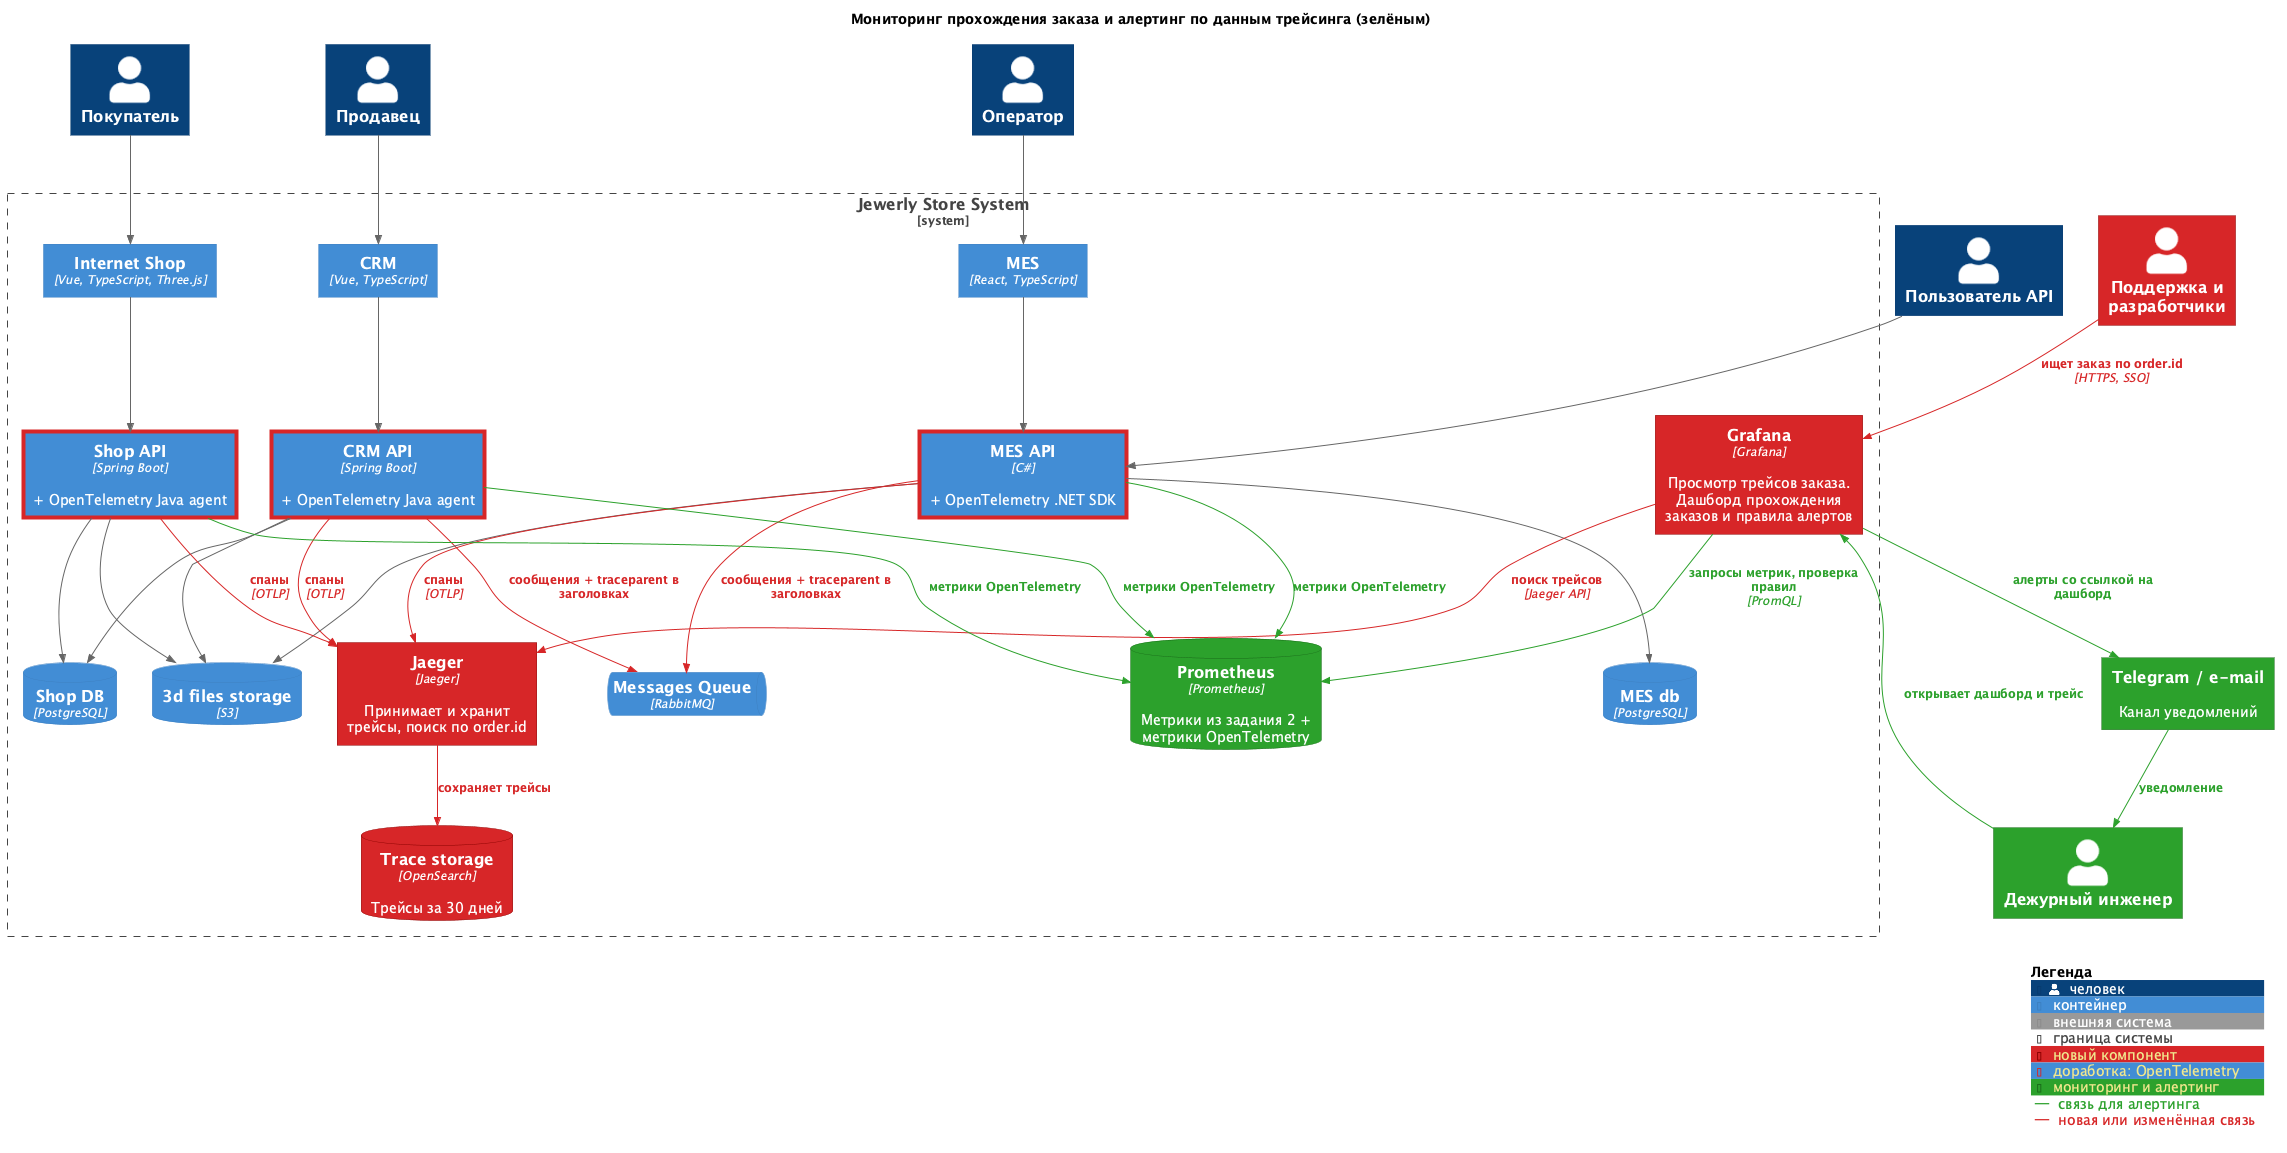

The diagram above was rendered by PlantUML. Its source (embedded in the PNG):
@startuml
!include <C4/C4_Container>

!$LEGEND_TITLE_TEXT = "Легенда"
UpdateElementStyle("person", $legendText="человек")
UpdateElementStyle("container", $legendText="контейнер")
UpdateElementStyle("external_system", $legendText="внешняя система")
UpdateBoundaryStyle("system", $legendText="граница системы")

title Мониторинг прохождения заказа и алертинг по данным трейсинга (зелёным)

AddElementTag("new", $bgColor="#d62728", $borderColor="#8b0000", $legendText="новый компонент")
AddElementTag("changed", $bgColor="#438DD5", $borderColor="#d62728", $borderThickness="4", $legendText="доработка: OpenTelemetry")
AddElementTag("alert", $bgColor="#2ca02c", $borderColor="#1a6b1a", $legendText="мониторинг и алертинг")
AddRelTag("alert", $textColor="#2ca02c", $lineColor="#2ca02c", $legendText="связь для алертинга")
AddRelTag("new", $textColor="#d62728", $lineColor="#d62728", $legendText="новая или изменённая связь")

Person(customer, "Покупатель")
Person(seller, "Продавец")
Person(apiUser, "Пользователь API")
Person(operator, "Оператор")
Person(support, "Поддержка и разработчики", $tags="new")
Person(onCall, "Дежурный инженер", $tags="alert")
System_Ext(messenger, "Telegram / e-mail", "Канал уведомлений", $tags="alert")

System_Boundary(sys, "Jewerly Store System") {
  Container(shop, "Internet Shop", "Vue, TypeScript, Three.js")
  Container(shopApi, "Shop API", "Spring Boot", "+ OpenTelemetry Java agent", $tags="changed")
  ContainerDb(shopDb, "Shop DB", "PostgreSQL")
  Container(crm, "CRM", "Vue, TypeScript")
  Container(crmApi, "CRM API", "Spring Boot", "+ OpenTelemetry Java agent", $tags="changed")
  ContainerQueue(mq, "Messages Queue", "RabbitMQ")
  ContainerDb(s3, "3d files storage", "S3")
  Container(mes, "MES", "React, TypeScript")
  Container(mesApi, "MES API", "C#", "+ OpenTelemetry .NET SDK", $tags="changed")
  ContainerDb(mesDb, "MES db", "PostgreSQL")

  Container(jaeger, "Jaeger", "Jaeger", "Принимает и хранит трейсы, поиск по order.id", $tags="new")
  ContainerDb(traceStorage, "Trace storage", "OpenSearch", "Трейсы за 30 дней", $tags="new")
  ContainerDb(prometheus, "Prometheus", "Prometheus", "Метрики из задания 2 + метрики OpenTelemetry", $tags="alert")
  Container(grafana, "Grafana", "Grafana", "Просмотр трейсов заказа. Дашборд прохождения заказов и правила алертов", $tags="new")
}

Rel(customer, shop, "")
Rel(shop, shopApi, "")
Rel(shopApi, shopDb, "")
Rel(shopApi, s3, "")
Rel(seller, crm, "")
Rel(crm, crmApi, "")
Rel(crmApi, shopDb, "")
Rel(crmApi, s3, "")
Rel(crmApi, mq, "сообщения + traceparent в заголовках", $tags="new")
Rel(mesApi, mq, "сообщения + traceparent в заголовках", $tags="new")
Rel(apiUser, mesApi, "")
Rel(operator, mes, "")
Rel(mes, mesApi, "")
Rel(mesApi, s3, "")
Rel(mesApi, mesDb, "")

Rel(shopApi, jaeger, "спаны", "OTLP", $tags="new")
Rel(crmApi, jaeger, "спаны", "OTLP", $tags="new")
Rel(mesApi, jaeger, "спаны", "OTLP", $tags="new")
Rel(jaeger, traceStorage, "сохраняет трейсы", $tags="new")
Rel(grafana, jaeger, "поиск трейсов", "Jaeger API", $tags="new")
Rel(support, grafana, "ищет заказ по order.id", "HTTPS, SSO", $tags="new")

Rel(shopApi, prometheus, "метрики OpenTelemetry", $tags="alert")
Rel(crmApi, prometheus, "метрики OpenTelemetry", $tags="alert")
Rel(mesApi, prometheus, "метрики OpenTelemetry", $tags="alert")
Rel(grafana, prometheus, "запросы метрик, проверка правил", "PromQL", $tags="alert")
Rel(grafana, messenger, "алерты со ссылкой на дашборд", $tags="alert")
Rel(messenger, onCall, "уведомление", $tags="alert")
Rel(onCall, grafana, "открывает дашборд и трейс", $tags="alert")

SHOW_LEGEND()
@enduml